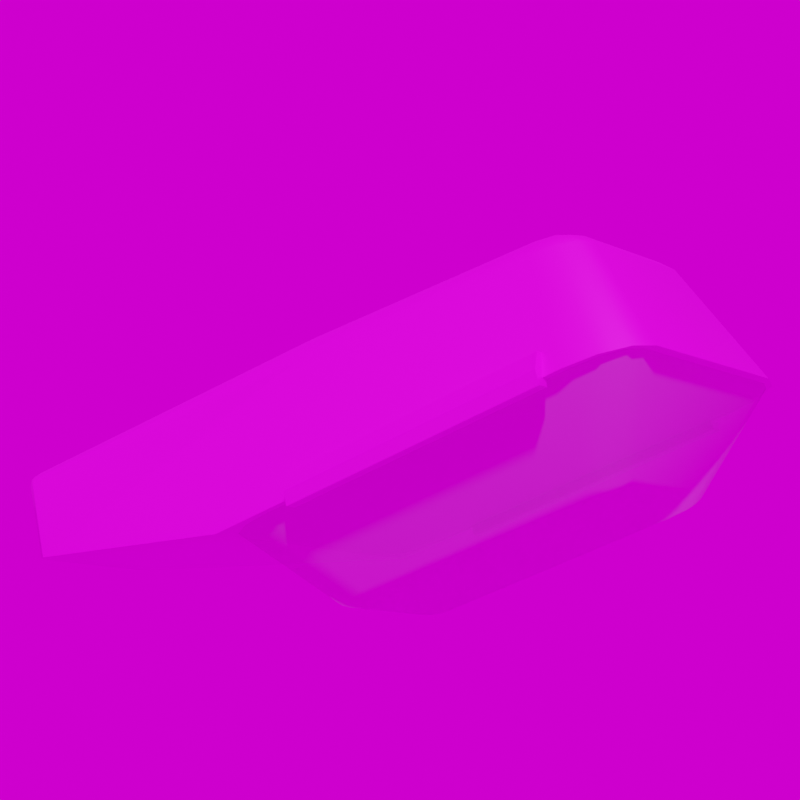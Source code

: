 # Source: Koffer_150.blend  (saved by Blender 3.4.6; exported with 4.5.12 LTS)
import bpy
from mathutils import Matrix  # noqa: F401  (used for matrix-valued properties, if any)

bpy.ops.wm.read_factory_settings(use_empty=True)
scene = bpy.context.scene
scene.name = 'Scene'

# ---- collections
col_collection = bpy.data.collections.new('Collection'); scene.collection.children.link(col_collection)

# ---- images (referenced by path relative to the original .blend; pixels are not part of the script)
import os
ASSET_DIR = os.environ.get("B2B_ASSET_DIR", "")  # directory of the original .blend (textures are referenced by path, not embedded)
HERE = os.path.dirname(os.path.abspath(__file__))  # packed textures are extracted next to this script under _unpacked/

def load_image(name, relpath, width, height, colorspace="sRGB"):
    """Load a texture the original file referenced (path relative to the .blend, or extracted next to this script)."""
    p = next((c for c in (os.path.join(HERE, relpath), os.path.join(ASSET_DIR, relpath)) if relpath and os.path.exists(c)), "")
    if p:
        img = bpy.data.images.load(p, check_existing=True)
        img.name = name
    else:  # same state as the original file: an image datablock whose file is absent (Cycles renders it pink)
        img = bpy.data.images.new(name, width, height)
        img.source = "FILE"
        img.filepath = "//" + (relpath or name)
    img.colorspace_settings.name = colorspace
    return img
img_ral_9006_weissaluminium_jpg = load_image('RAL_9006_Weissaluminium.jpg', 'RAL_9006_Weissaluminium.jpg', 1024, 1024, 'sRGB')
img_koffer_150_jpg = load_image('Koffer_150.jpg', 'Koffer_150.jpg', 1024, 1024, 'sRGB')
img_kloofendal_48d_partly_cloudy_puresky_8k_hdr = load_image('kloofendal_48d_partly_cloudy_puresky_8k.hdr', 'kloofendal_48d_partly_cloudy_puresky_8k.hdr', 1024, 1024, 'Linear Rec.709')

# ---- materials (node trees are filled in below, after node groups)
mat_glas_002 = bpy.data.materials.new('Glas.002')
mat_glas_002.surface_render_method = 'BLENDED'
mat_glas_002.blend_method = 'BLEND'
mat_glas_002.use_backface_culling = True
mat_weissaluminium = bpy.data.materials.new('Weissaluminium')
mat_weissaluminium.alpha_threshold = 0.0
mat_weissaluminium.roughness = 0.5
mat_weissaluminium.line_color = (0.0, 0.0, 0.0, 1.0)
mat_koffer_150 = bpy.data.materials.new('Koffer 150')

# ---- node groups
ng_auto_smooth = bpy.data.node_groups.new('Auto Smooth', 'GeometryNodeTree')
_s = ng_auto_smooth.interface.new_socket(name='Geometry', in_out='OUTPUT', socket_type='NodeSocketGeometry')
_s = ng_auto_smooth.interface.new_socket(name='Geometry', in_out='INPUT', socket_type='NodeSocketGeometry')
_s = ng_auto_smooth.interface.new_socket(name='Angle', in_out='INPUT', socket_type='NodeSocketFloat')
_s.subtype = 'ANGLE'
_s.min_value = 0.0
_s.max_value = 3.142
ng_auto_smooth.is_modifier = True
_N = ng_auto_smooth.nodes; _L = ng_auto_smooth.links
n0 = _N.new('NodeGroupOutput'); n0.name = 'Group Output'; n0.location = (480, -100)
n1 = _N.new('NodeGroupInput'); n1.name = 'Group Input'; n1.location = (-420, -300)
n2 = _N.new('NodeGroupInput'); n2.name = 'Group Input.001'; n2.location = (-60, -100)
n3 = _N.new('GeometryNodeSetShadeSmooth'); n3.name = 'Set Shade Smooth'; n3.location = (120, -100)
n3.domain = 'EDGE'
n4 = _N.new('GeometryNodeSetShadeSmooth'); n4.name = 'Set Shade Smooth.001'; n4.location = (300, -100)
n5 = _N.new('GeometryNodeInputMeshEdgeAngle'); n5.name = 'Edge Angle'; n5.location = (-420, -220)
n6 = _N.new('GeometryNodeInputEdgeSmooth'); n6.name = 'Is Edge Smooth'; n6.location = (-60, -160)
n7 = _N.new('GeometryNodeInputShadeSmooth'); n7.name = 'Is Face Smooth'; n7.location = (-240, -340)
n8 = _N.new('FunctionNodeBooleanMath'); n8.name = 'Boolean Math'; n8.location = (-60, -220)
n9 = _N.new('FunctionNodeCompare'); n9.name = 'Compare'; n9.location = (-240, -180)
n9.operation = 'LESS_EQUAL'
_L.new(n5.outputs[0], n9.inputs[0])
_L.new(n4.outputs[0], n0.inputs[0])
_L.new(n1.outputs[1], n9.inputs[1])
_L.new(n9.outputs[0], n8.inputs[0])
_L.new(n7.outputs[0], n8.inputs[1])
_L.new(n2.outputs[0], n3.inputs[0])
_L.new(n6.outputs[0], n3.inputs[1])
_L.new(n3.outputs[0], n4.inputs[0])
_L.new(n8.outputs[0], n3.inputs[2])
n0.is_active_output = True

# ---- material node trees
mat_glas_002.use_nodes = True; mat_glas_002.node_tree.nodes.clear()
_N = mat_glas_002.node_tree.nodes; _L = mat_glas_002.node_tree.links
n0 = _N.new('ShaderNodeBsdfPrincipled'); n0.name = 'Principled BSDF'; n0.location = (10, 300)
n0.distribution = 'GGX'
n0.subsurface_method = 'RANDOM_WALK_SKIN'
n0.inputs[1].default_value = 0.7
n0.inputs[2].default_value = 0.2
n0.inputs[3].default_value = 1.45
n0.inputs[4].default_value = 0.3
n0.inputs[27].default_value = (0.0, 0.0, 0.0, 1.0)
n0.inputs[28].default_value = 1.0
n1 = _N.new('ShaderNodeOutputMaterial'); n1.name = 'Material Output'; n1.location = (300, 300)
_L.new(n0.outputs[0], n1.inputs[0])
n1.is_active_output = True
mat_weissaluminium.use_nodes = True; mat_weissaluminium.node_tree.nodes.clear()
_N = mat_weissaluminium.node_tree.nodes; _L = mat_weissaluminium.node_tree.links
n0 = _N.new('ShaderNodeOutputMaterial'); n0.name = 'Material Output'; n0.location = (300, 300)
n1 = _N.new('ShaderNodeBsdfPrincipled'); n1.name = 'Principled BSDF'; n1.location = (10, 300)
n1.distribution = 'GGX'
n1.subsurface_method = 'RANDOM_WALK_SKIN'
n1.inputs[1].default_value = 0.3
n1.inputs[3].default_value = 1.45
n1.inputs[27].default_value = (0.0, 0.0, 0.0, 1.0)
n1.inputs[28].default_value = 1.0
n2 = _N.new('ShaderNodeTexImage'); n2.name = 'Image Texture'; n2.location = (-280, 280)
n2.image = img_ral_9006_weissaluminium_jpg
_L.new(n1.outputs[0], n0.inputs[0])
_L.new(n2.outputs[0], n1.inputs[0])
n0.is_active_output = True
mat_koffer_150.use_nodes = True; mat_koffer_150.node_tree.nodes.clear()
_N = mat_koffer_150.node_tree.nodes; _L = mat_koffer_150.node_tree.links
n0 = _N.new('ShaderNodeBsdfPrincipled'); n0.name = 'Principled BSDF'; n0.location = (10, 300)
n0.distribution = 'GGX'
n0.subsurface_method = 'RANDOM_WALK_SKIN'
n0.inputs[1].default_value = 0.3
n0.inputs[3].default_value = 1.45
n0.inputs[27].default_value = (0.0, 0.0, 0.0, 1.0)
n0.inputs[28].default_value = 1.0
n1 = _N.new('ShaderNodeOutputMaterial'); n1.name = 'Material Output'; n1.location = (300, 300)
n2 = _N.new('ShaderNodeTexImage'); n2.name = 'Image Texture'; n2.location = (-280, 280)
n2.image = img_koffer_150_jpg
_L.new(n0.outputs[0], n1.inputs[0])
_L.new(n2.outputs[0], n0.inputs[0])
n1.is_active_output = True

# ---- world
world_world = bpy.data.worlds.new('World'); scene.world = world_world
world_world.use_nodes = True; world_world.node_tree.nodes.clear()
_N = world_world.node_tree.nodes; _L = world_world.node_tree.links
n0 = _N.new('ShaderNodeOutputWorld'); n0.name = 'World Output'; n0.location = (300, 300)
n1 = _N.new('ShaderNodeBackground'); n1.name = 'Background'; n1.location = (10, 300)
n2 = _N.new('ShaderNodeTexEnvironment'); n2.name = 'Environment Texture'; n2.location = (-280, 280)
n2.image = img_kloofendal_48d_partly_cloudy_puresky_8k_hdr
_L.new(n1.outputs[0], n0.inputs[0])
_L.new(n2.outputs[0], n1.inputs[0])
n0.is_active_output = True
world_world.color = (0.05088, 0.05088, 0.05088)
world_world.use_sun_shadow = False
world_world.sun_shadow_jitter_overblur = 0.0

# ---- cameras
cam_camera = bpy.data.cameras.new('Camera')
cam_camera.lens = 100.0

# ---- meshes
me_cube_002 = bpy.data.meshes.new('Cube.002')
me_cube_002.from_pydata([(-0.05653, -0.1488, 0.1286), (-0.06299, -0.1982, 0.14), (-0.08221, -0.1557, 0.1407), (-0.05923, -0.1702, 0.1301), (-0.06623, -0.1511, 0.1304), (-0.06715, -0.1706, 0.1312), (-0.07016, -0.19, 0.1372), (-0.06159, -0.1882, 0.1343), (-0.06837, -0.1829, 0.1335), (-0.07559, -0.1536, 0.1348), (-0.07722, -0.1746, 0.1374), (-0.07287, -0.172, 0.1336), (-0.1459, -0.2078, 0.2323), (-0.1118, -0.2664, 0.2312), (-0.1413, -0.2371, 0.2318), (-0.1289, -0.2585, 0.2314), (-0.05653, 0.1157, 0.1331), (-0.08221, 0.1227, 0.1455), (-0.06299, 0.1652, 0.1463), (-0.06623, 0.1181, 0.135), (-0.05921, 0.137, 0.1354), (-0.06714, 0.1375, 0.1365), (-0.07723, 0.1415, 0.1428), (-0.07559, 0.1207, 0.1395), (-0.07288, 0.139, 0.1389), (-0.06157, 0.1551, 0.1402), (-0.07017, 0.157, 0.1432), (-0.06837, 0.1498, 0.1392), (-0.1118, 0.2348, 0.2402), (-0.1459, 0.1762, 0.2392), (-0.1289, 0.227, 0.2401), (-0.1413, 0.2055, 0.2397), (0.05653, -0.1488, 0.1286), (0.08221, -0.1557, 0.1407), (0.06299, -0.1982, 0.14), (0.06623, -0.1511, 0.1304), (0.05923, -0.1702, 0.1301), (0.06715, -0.1706, 0.1312), (0.07722, -0.1746, 0.1374), (0.07559, -0.1536, 0.1348), (0.07287, -0.172, 0.1336), (0.06159, -0.1882, 0.1343), (0.07016, -0.19, 0.1372), (0.06837, -0.1829, 0.1335), (0.1118, -0.2664, 0.2312), (0.1459, -0.2078, 0.2323), (0.1289, -0.2585, 0.2314), (0.1413, -0.2371, 0.2318), (0.05653, 0.1157, 0.1331), (0.06299, 0.1652, 0.1463), (0.08221, 0.1227, 0.1455), (0.05921, 0.137, 0.1354), (0.06623, 0.1181, 0.135), (0.06714, 0.1375, 0.1365), (0.07017, 0.157, 0.1432), (0.06157, 0.1551, 0.1402), (0.06837, 0.1498, 0.1392), (0.07559, 0.1207, 0.1395), (0.07723, 0.1415, 0.1428), (0.07288, 0.139, 0.1389), (0.1459, 0.1762, 0.2392), (0.1118, 0.2348, 0.2402), (0.1413, 0.2055, 0.2397), (0.1289, 0.227, 0.2401)], [], [(34, 13, 1), (50, 45, 33), (12, 17, 2), (28, 49, 18), (3, 4, 0), (3, 8, 5), (6, 7, 1), (10, 8, 6), (2, 11, 10), (9, 5, 11), (5, 8, 11), (19, 20, 16), (23, 21, 19), (17, 24, 23), (22, 27, 24), (25, 26, 18), (20, 27, 25), (21, 24, 27), (35, 36, 32), (39, 37, 35), (33, 40, 39), (38, 43, 40), (41, 42, 34), (36, 43, 41), (37, 40, 43), (51, 52, 48), (51, 56, 53), (54, 55, 49), (58, 56, 54), (50, 59, 58), (57, 53, 59), (53, 56, 59), (16, 4, 19), (19, 9, 23), (23, 2, 17), (1, 15, 6), (6, 14, 10), (10, 12, 2), (18, 30, 28), (26, 31, 30), (22, 29, 31), (16, 51, 48), (20, 55, 51), (25, 49, 55), (60, 58, 62), (62, 54, 63), (63, 49, 61), (48, 35, 32), (52, 39, 35), (57, 33, 39), (34, 46, 44), (42, 47, 46), (38, 45, 47), (32, 3, 0), (3, 41, 7), (41, 1, 7), (48, 0, 16), (34, 44, 13), (50, 60, 45), (12, 29, 17), (28, 61, 49), (3, 5, 4), (3, 7, 8), (6, 8, 7), (10, 11, 8), (2, 9, 11), (9, 4, 5), (19, 21, 20), (23, 24, 21), (17, 22, 24), (22, 26, 27), (25, 27, 26), (20, 21, 27), (35, 37, 36), (39, 40, 37), (33, 38, 40), (38, 42, 43), (41, 43, 42), (36, 37, 43), (51, 53, 52), (51, 55, 56), (54, 56, 55), (58, 59, 56), (50, 57, 59), (57, 52, 53), (16, 0, 4), (19, 4, 9), (23, 9, 2), (1, 13, 15), (6, 15, 14), (10, 14, 12), (18, 26, 30), (26, 22, 31), (22, 17, 29), (16, 20, 51), (20, 25, 55), (25, 18, 49), (60, 50, 58), (62, 58, 54), (63, 54, 49), (48, 52, 35), (52, 57, 39), (57, 50, 33), (34, 42, 46), (42, 38, 47), (38, 33, 45), (32, 36, 3), (3, 36, 41), (41, 34, 1), (48, 32, 0)])
me_cube_002.polygons.foreach_set('use_smooth', [True] * 110)
_uv = me_cube_002.uv_layers.new(name='UVMap')
_uv.uv.foreach_set('vector', [0.4042, 0.7753, 0.625, 0.9708, 0.4042, 0.9747, 0.4042, 0.5276, 0.625, 0.7208, 0.4042, 0.7223, 0.625, 0.02922, 0.4042, 0.2224, 0.4042, 0.02773, 0.625, 0.2792, 0.4042, 0.4747, 0.4042, 0.2753, 0.1497, 0.7362, 0.1378, 0.7224, 0.1542, 0.7208, 0.1497, 0.7362, 0.1342, 0.75, 0.1362, 0.7365, 0.3904, 0.9895, 0.375, 0.9794, 0.4042, 0.9747, 0.3762, 1.0, 0.375, 0.9908, 0.3904, 0.9895, 0.4042, 0.02773, 0.375, 0.0125, 0.3762, 0.0, 0.125, 0.7242, 0.1362, 0.7365, 0.125, 0.7375, 0.1362, 0.7365, 0.1342, 0.75, 0.125, 0.7375, 0.1378, 0.5275, 0.1497, 0.5137, 0.1542, 0.5292, 0.125, 0.5255, 0.1362, 0.5134, 0.1378, 0.5275, 0.4042, 0.2224, 0.375, 0.2377, 0.375, 0.2245, 0.3938, 0.2369, 0.375, 0.2592, 0.375, 0.2377, 0.375, 0.2707, 0.3903, 0.2605, 0.4042, 0.2753, 0.1497, 0.5137, 0.1342, 0.5, 0.1457, 0.5, 0.1362, 0.5134, 0.125, 0.5123, 0.1342, 0.5, 0.3622, 0.7224, 0.3503, 0.7362, 0.3458, 0.7208, 0.3872, 0.7229, 0.3638, 0.7365, 0.3622, 0.7224, 0.4042, 0.7223, 0.3827, 0.7366, 0.3872, 0.7229, 0.3938, 0.7368, 0.375, 0.7592, 0.3827, 0.7366, 0.375, 0.7706, 0.3904, 0.7605, 0.4042, 0.7753, 0.3503, 0.7362, 0.3658, 0.75, 0.3544, 0.75, 0.3638, 0.7365, 0.3735, 0.7375, 0.3658, 0.75, 0.3503, 0.5137, 0.3622, 0.5275, 0.3458, 0.5292, 0.3503, 0.5137, 0.3658, 0.5, 0.3638, 0.5134, 0.3903, 0.4895, 0.375, 0.4793, 0.4042, 0.4747, 0.3938, 0.5131, 0.375, 0.4908, 0.3903, 0.4895, 0.4042, 0.5276, 0.3827, 0.5133, 0.3938, 0.5131, 0.3872, 0.527, 0.3638, 0.5134, 0.3827, 0.5133, 0.3638, 0.5134, 0.3658, 0.5, 0.3735, 0.5123, 0.1542, 0.5292, 0.1378, 0.7224, 0.1378, 0.5275, 0.1378, 0.5275, 0.125, 0.7242, 0.125, 0.5255, 0.375, 0.2245, 0.4042, 0.02773, 0.4042, 0.2224, 0.4042, 0.9747, 0.6161, 0.987, 0.3904, 0.9895, 0.3904, 0.9895, 0.596, 1.0, 0.3762, 1.0, 0.3762, 0.0, 0.625, 0.02922, 0.4042, 0.02773, 0.4042, 0.2753, 0.616, 0.2629, 0.625, 0.2792, 0.3903, 0.2605, 0.6199, 0.2361, 0.616, 0.2629, 0.3938, 0.2369, 0.625, 0.2208, 0.6199, 0.2361, 0.1542, 0.5292, 0.3503, 0.5137, 0.3458, 0.5292, 0.1497, 0.5137, 0.3543, 0.5, 0.3503, 0.5137, 0.375, 0.2707, 0.4042, 0.4747, 0.375, 0.4793, 0.625, 0.5292, 0.3938, 0.5131, 0.6199, 0.5139, 0.6199, 0.5139, 0.3903, 0.4895, 0.616, 0.4871, 0.616, 0.4871, 0.4042, 0.4747, 0.625, 0.4708, 0.3458, 0.5292, 0.3622, 0.7224, 0.3458, 0.7208, 0.3622, 0.5275, 0.3872, 0.7229, 0.3622, 0.7224, 0.3872, 0.527, 0.4042, 0.7223, 0.3872, 0.7229, 0.4042, 0.7753, 0.6161, 0.763, 0.625, 0.7792, 0.3904, 0.7605, 0.6199, 0.736, 0.6161, 0.763, 0.3938, 0.7368, 0.625, 0.7208, 0.6199, 0.736, 0.3458, 0.7208, 0.1497, 0.7362, 0.1542, 0.7208, 0.1497, 0.7362, 0.3544, 0.75, 0.1456, 0.75, 0.375, 0.7706, 0.4042, 0.9747, 0.375, 0.9794, 0.3458, 0.5292, 0.1542, 0.7208, 0.1542, 0.5292, 0.4042, 0.7753, 0.625, 0.7792, 0.625, 0.9708, 0.4042, 0.5276, 0.625, 0.5292, 0.625, 0.7208, 0.625, 0.02922, 0.625, 0.2208, 0.4042, 0.2224, 0.625, 0.2792, 0.625, 0.4708, 0.4042, 0.4747, 0.1497, 0.7362, 0.1362, 0.7365, 0.1378, 0.7224, 0.1497, 0.7362, 0.1456, 0.75, 0.1342, 0.75, 0.3904, 0.9895, 0.375, 0.9908, 0.375, 0.9794, 0.3762, 1.0, 0.3554, 0.9998, 0.375, 0.9908, 0.4042, 0.02773, 0.375, 0.02583, 0.375, 0.0125, 0.125, 0.7242, 0.1378, 0.7224, 0.1362, 0.7365, 0.1378, 0.5275, 0.1362, 0.5134, 0.1497, 0.5137, 0.125, 0.5255, 0.125, 0.5123, 0.1362, 0.5134, 0.4042, 0.2224, 0.3938, 0.2369, 0.375, 0.2377, 0.3938, 0.2369, 0.3903, 0.2605, 0.375, 0.2592, 0.375, 0.2707, 0.375, 0.2592, 0.3903, 0.2605, 0.1497, 0.5137, 0.1362, 0.5134, 0.1342, 0.5, 0.3622, 0.7224, 0.3638, 0.7365, 0.3503, 0.7362, 0.3872, 0.7229, 0.3827, 0.7366, 0.3638, 0.7365, 0.4042, 0.7223, 0.3938, 0.7368, 0.3827, 0.7366, 0.3938, 0.7368, 0.3904, 0.7605, 0.375, 0.7592, 0.375, 0.7706, 0.375, 0.7592, 0.3904, 0.7605, 0.3503, 0.7362, 0.3638, 0.7365, 0.3658, 0.75, 0.3503, 0.5137, 0.3638, 0.5134, 0.3622, 0.5275, 0.3503, 0.5137, 0.3543, 0.5, 0.3658, 0.5, 0.3903, 0.4895, 0.375, 0.4908, 0.375, 0.4793, 0.3938, 0.5131, 0.3827, 0.5133, 0.375, 0.4908, 0.4042, 0.5276, 0.3872, 0.527, 0.3827, 0.5133, 0.3872, 0.527, 0.3622, 0.5275, 0.3638, 0.5134, 0.1542, 0.5292, 0.1542, 0.7208, 0.1378, 0.7224, 0.1378, 0.5275, 0.1378, 0.7224, 0.125, 0.7242, 0.375, 0.2245, 0.375, 0.02583, 0.4042, 0.02773, 0.4042, 0.9747, 0.625, 0.9708, 0.6161, 0.987, 0.3904, 0.9895, 0.6161, 0.987, 0.596, 1.0, 0.3762, 0.0, 0.596, 0.0, 0.625, 0.02922, 0.4042, 0.2753, 0.3903, 0.2605, 0.616, 0.2629, 0.3903, 0.2605, 0.3938, 0.2369, 0.6199, 0.2361, 0.3938, 0.2369, 0.4042, 0.2224, 0.625, 0.2208, 0.1542, 0.5292, 0.1497, 0.5137, 0.3503, 0.5137, 0.1497, 0.5137, 0.1457, 0.5, 0.3543, 0.5, 0.375, 0.2707, 0.4042, 0.2753, 0.4042, 0.4747, 0.625, 0.5292, 0.4042, 0.5276, 0.3938, 0.5131, 0.6199, 0.5139, 0.3938, 0.5131, 0.3903, 0.4895, 0.616, 0.4871, 0.3903, 0.4895, 0.4042, 0.4747, 0.3458, 0.5292, 0.3622, 0.5275, 0.3622, 0.7224, 0.3622, 0.5275, 0.3872, 0.527, 0.3872, 0.7229, 0.3872, 0.527, 0.4042, 0.5276, 0.4042, 0.7223, 0.4042, 0.7753, 0.3904, 0.7605, 0.6161, 0.763, 0.3904, 0.7605, 0.3938, 0.7368, 0.6199, 0.736, 0.3938, 0.7368, 0.4042, 0.7223, 0.625, 0.7208, 0.3458, 0.7208, 0.3503, 0.7362, 0.1497, 0.7362, 0.1497, 0.7362, 0.3503, 0.7362, 0.3544, 0.75, 0.375, 0.7706, 0.4042, 0.7753, 0.4042, 0.9747, 0.3458, 0.5292, 0.3458, 0.7208, 0.1542, 0.7208])
me_cube_002.materials.append(mat_glas_002)
me_cube_002.update()
me_cube_001 = bpy.data.meshes.new('Cube.001')
me_cube_001.from_pydata([(-0.416, -0.09656, -0.4364), (0.416, -0.09656, -0.4364), (-0.1626, -0.4182, -0.03115), (-0.2479, -0.4032, -0.0476), (-0.2027, -0.4162, -0.03336), (-0.2339, -0.4107, -0.03938), (-0.242, -0.4031, 0.3596), (-0.1626, -0.4205, 0.3626), (-0.1627, -0.4031, 0.4385), (-0.231, -0.4113, 0.36), (-0.2299, -0.4028, 0.3983), (-0.2215, -0.4111, 0.3977), (-0.1627, -0.418, 0.4008), (-0.2019, -0.4178, 0.3611), (-0.2005, -0.416, 0.3987), (-0.2012, -0.4028, 0.4268), (-0.1627, -0.4114, 0.4285), (-0.2001, -0.4111, 0.4192), (-0.416, 0.3393, -0.4001), (-0.2809, 0.4143, -0.393), (-0.3979, 0.3768, -0.3966), (-0.3485, 0.4043, -0.394), (-0.1742, 0.2988, 0.3558), (-0.1931, 0.363, 0.2226), (-0.2836, 0.3054, 0.2331), (-0.1784, 0.3262, 0.3324), (-0.2186, 0.3033, 0.3372), (-0.2205, 0.3275, 0.3189), (-0.2377, 0.3538, 0.2297), (-0.1853, 0.3498, 0.2839), (-0.2269, 0.3436, 0.285), (-0.2585, 0.3057, 0.2928), (-0.2704, 0.3327, 0.2335), (-0.2496, 0.3295, 0.2878), (0.2479, -0.4032, -0.0476), (0.1626, -0.4182, -0.03115), (0.2339, -0.4107, -0.03938), (0.2027, -0.4162, -0.03336), (0.1627, -0.4031, 0.4385), (0.1626, -0.4205, 0.3626), (0.242, -0.4031, 0.3596), (0.1627, -0.4114, 0.4285), (0.2012, -0.4028, 0.4268), (0.2001, -0.4111, 0.4192), (0.2019, -0.4178, 0.3611), (0.1627, -0.418, 0.4008), (0.2005, -0.416, 0.3987), (0.2299, -0.4028, 0.3983), (0.231, -0.4113, 0.36), (0.2215, -0.4111, 0.3977), (0.2809, 0.4143, -0.393), (0.416, 0.3393, -0.4001), (0.3485, 0.4043, -0.394), (0.3979, 0.3768, -0.3966), (0.1742, 0.2988, 0.3558), (0.2836, 0.3054, 0.2331), (0.1931, 0.363, 0.2226), (0.2186, 0.3033, 0.3372), (0.1784, 0.3262, 0.3324), (0.2205, 0.3275, 0.3189), (0.2704, 0.3327, 0.2335), (0.2585, 0.3057, 0.2928), (0.2496, 0.3295, 0.2878), (0.1853, 0.3498, 0.2839), (0.2377, 0.3538, 0.2297), (0.2269, 0.3436, 0.285), (-0.2712, 0.007954, 0.2872), (-0.1642, 0.01875, 0.4274), (-0.2466, 0.01335, 0.3573), (-0.2074, 0.01731, 0.4087), (0.1642, 0.01875, 0.4274), (0.2712, 0.007954, 0.2872), (0.2074, 0.01731, 0.4087), (0.2466, 0.01335, 0.3573)], [], [(22, 70, 54), (1, 0, 19), (55, 1, 51), (4, 5, 3), (67, 38, 70), (23, 50, 19), (71, 34, 1), (0, 24, 18), (39, 2, 35), (9, 10, 6), (13, 11, 9), (7, 14, 13), (12, 17, 14), (15, 16, 8), (15, 11, 17), (11, 14, 17), (25, 26, 22), (29, 27, 25), (23, 30, 29), (28, 33, 30), (31, 32, 24), (31, 27, 33), (27, 30, 33), (41, 42, 38), (45, 43, 41), (39, 46, 45), (44, 49, 46), (47, 48, 40), (42, 49, 47), (43, 46, 49), (57, 58, 54), (61, 59, 57), (60, 61, 55), (64, 62, 60), (56, 65, 64), (63, 59, 65), (59, 62, 65), (2, 13, 4), (4, 9, 5), (5, 6, 3), (22, 69, 67), (26, 68, 69), (31, 66, 68), (19, 28, 23), (21, 32, 28), (20, 24, 32), (54, 25, 22), (58, 29, 25), (63, 23, 29), (55, 53, 60), (60, 52, 64), (64, 50, 56), (70, 42, 72), (72, 47, 73), (73, 40, 71), (35, 44, 39), (37, 48, 44), (36, 40, 48), (38, 16, 41), (16, 45, 41), (12, 39, 45), (54, 72, 57), (57, 73, 61), (61, 71, 55), (67, 15, 8), (69, 10, 15), (68, 6, 10), (3, 66, 0), (22, 67, 70), (0, 18, 19), (18, 20, 21), (19, 18, 21), (19, 50, 1), (50, 52, 51), (52, 53, 51), (51, 1, 50), (55, 71, 1), (3, 0, 2), (0, 1, 2), (1, 34, 35), (34, 36, 37), (35, 34, 37), (35, 2, 1), (2, 4, 3), (67, 8, 38), (23, 56, 50), (71, 40, 34), (0, 66, 24), (39, 7, 2), (9, 11, 10), (13, 14, 11), (7, 12, 14), (12, 16, 17), (15, 17, 16), (15, 10, 11), (25, 27, 26), (29, 30, 27), (23, 28, 30), (28, 32, 33), (31, 33, 32), (31, 26, 27), (41, 43, 42), (45, 46, 43), (39, 44, 46), (44, 48, 49), (47, 49, 48), (42, 43, 49), (57, 59, 58), (61, 62, 59), (60, 62, 61), (64, 65, 62), (56, 63, 65), (63, 58, 59), (2, 7, 13), (4, 13, 9), (5, 9, 6), (22, 26, 69), (26, 31, 68), (31, 24, 66), (19, 21, 28), (21, 20, 32), (20, 18, 24), (54, 58, 25), (58, 63, 29), (63, 56, 23), (55, 51, 53), (60, 53, 52), (64, 52, 50), (70, 38, 42), (72, 42, 47), (73, 47, 40), (35, 37, 44), (37, 36, 48), (36, 34, 40), (38, 8, 16), (16, 12, 45), (12, 7, 39), (54, 70, 72), (57, 72, 73), (61, 73, 71), (67, 69, 15), (69, 68, 10), (68, 66, 6), (3, 6, 66)])
me_cube_001.polygons.foreach_set('use_smooth', [True] * 144)
me_cube_001.polygons.foreach_set('material_index', [0, 1, 0, 1, 0, 0, 0, 0, 0, 0, 0, 0, 0, 0, 0, 0, 0, 0, 0, 0, 0, 0, 0, 0, 0, 0, 0, 0, 0, 0, 0, 0, 0, 0, 0, 0, 0, 0, 0, 0, 0, 0, 0, 0, 0, 0, 0, 0, 0, 0, 0, 0, 0, 0, 0, 0, 0, 0, 0, 0, 0, 0, 0, 0, 0, 0, 0, 0, 0, 1, 1, 1, 1, 1, 1, 1, 0, 1, 1, 1, 1, 1, 1, 1, 0, 0, 0, 0, 0, 0, 0, 0, 0, 0, 0, 0, 0, 0, 0, 0, 0, 0, 0, 0, 0, 0, 0, 0, 0, 0, 0, 0, 0, 0, 0, 0, 0, 0, 0, 0, 0, 0, 0, 0, 0, 0, 0, 0, 0, 0, 0, 0, 0, 0, 0, 0, 0, 0, 0, 0, 0, 0, 0, 0])
_uv = me_cube_001.uv_layers.new(name='UVMap')
_uv.uv.foreach_set('vector', [0.8342, 0.5203, 0.6656, 0.625, 0.6658, 0.5203, 0.08544, 0.4094, 0.9002, 0.4053, 0.7119, 0.9876, 0.5852, 0.5196, 0.375, 0.625, 0.375, 0.5203, 0.6838, 0.01182, 0.7127, 0.01789, 0.726, 0.02655, 0.8344, 0.7188, 0.6656, 0.7449, 0.6656, 0.7188, 0.5844, 0.2886, 0.375, 0.4594, 0.375, 0.2906, 0.5844, 0.7188, 0.375, 0.7449, 0.375, 0.7188, 0.375, 0.125, 0.5852, 0.2304, 0.375, 0.2297, 0.5844, 0.7906, 0.375, 0.9594, 0.375, 0.7906, 0.5839, 0.002098, 0.6046, 0.004508, 0.5844, 0.005071, 0.5836, 0.0, 0.6039, 0.001683, 0.5839, 0.002098, 0.5844, 0.9594, 0.6036, 1.0, 0.5836, 1.0, 0.6047, 0.9594, 0.6248, 1.0, 0.6036, 1.0, 0.875, 0.7448, 0.8344, 0.75, 0.8344, 0.7449, 0.625, 0.00518, 0.6039, 0.001683, 0.625, 0.00289, 0.6039, 0.001683, 0.6036, 0.0, 0.625, 0.00289, 0.8355, 0.5, 0.875, 0.5178, 0.8342, 0.5203, 0.6055, 0.2884, 0.625, 0.2693, 0.625, 0.2895, 0.5844, 0.2886, 0.606, 0.2694, 0.6055, 0.2884, 0.5871, 0.269, 0.6065, 0.2402, 0.606, 0.2694, 0.606, 0.2317, 0.5876, 0.2399, 0.5852, 0.2304, 0.606, 0.2317, 0.6273, 0.2497, 0.6065, 0.2402, 0.625, 0.2693, 0.606, 0.2694, 0.6074, 0.2592, 0.6656, 0.75, 0.6456, 0.7448, 0.6656, 0.7449, 0.6047, 0.7906, 0.6145, 0.7711, 0.625, 0.7906, 0.5844, 0.7906, 0.6036, 0.7709, 0.6047, 0.7906, 0.5836, 0.7702, 0.6039, 0.7483, 0.6036, 0.7709, 0.6046, 0.7455, 0.5839, 0.7479, 0.5844, 0.7449, 0.6456, 0.7448, 0.6039, 0.7483, 0.6046, 0.7455, 0.6155, 0.7495, 0.6043, 0.7509, 0.6039, 0.7483, 0.6444, 0.5171, 0.6645, 0.5, 0.6658, 0.5203, 0.606, 0.5183, 0.6443, 0.5, 0.6444, 0.5171, 0.5876, 0.5101, 0.606, 0.5183, 0.5852, 0.5196, 0.5871, 0.481, 0.6065, 0.5098, 0.5876, 0.5101, 0.5844, 0.4614, 0.606, 0.4806, 0.5871, 0.481, 0.6055, 0.4616, 0.625, 0.4807, 0.606, 0.4806, 0.625, 0.4807, 0.6074, 0.4908, 0.606, 0.4806, 0.375, 0.9594, 0.5836, 1.0, 0.375, 1.0, 0.375, 0.0, 0.5839, 0.002098, 0.3743, 0.001905, 0.3743, 0.001905, 0.5844, 0.005071, 0.375, 0.005073, 0.8342, 0.5203, 0.875, 0.6245, 0.8344, 0.625, 0.625, 0.2322, 0.6053, 0.1249, 0.625, 0.1255, 0.606, 0.2317, 0.5844, 0.125, 0.6053, 0.1249, 0.375, 0.2906, 0.5871, 0.269, 0.5844, 0.2886, 0.375, 0.2703, 0.5876, 0.2399, 0.5871, 0.269, 0.3761, 0.2398, 0.5852, 0.2304, 0.5876, 0.2399, 0.6658, 0.5203, 0.8355, 0.5, 0.8342, 0.5203, 0.625, 0.4605, 0.6055, 0.2884, 0.625, 0.2895, 0.6055, 0.4616, 0.5844, 0.2886, 0.6055, 0.2884, 0.5852, 0.5196, 0.3761, 0.5102, 0.5876, 0.5101, 0.5876, 0.5101, 0.375, 0.4797, 0.5871, 0.481, 0.5871, 0.481, 0.375, 0.4594, 0.5844, 0.4614, 0.6656, 0.7188, 0.6456, 0.7448, 0.6448, 0.7187, 0.6448, 0.7187, 0.6046, 0.7455, 0.6049, 0.7193, 0.6049, 0.7193, 0.5844, 0.7449, 0.5844, 0.7188, 0.375, 0.7906, 0.5836, 0.7702, 0.5844, 0.7906, 0.3738, 0.7698, 0.5839, 0.7479, 0.5836, 0.7702, 0.3743, 0.7481, 0.5844, 0.7449, 0.5839, 0.7479, 0.6656, 0.7449, 0.8344, 0.75, 0.6656, 0.75, 0.625, 0.9594, 0.6047, 0.7906, 0.625, 0.7906, 0.6047, 0.9594, 0.5844, 0.7906, 0.6047, 0.7906, 0.6658, 0.5203, 0.6434, 0.6245, 0.6444, 0.5171, 0.6444, 0.5171, 0.6052, 0.6253, 0.606, 0.5183, 0.606, 0.5183, 0.5844, 0.625, 0.5852, 0.5196, 0.8344, 0.7188, 0.875, 0.7448, 0.8344, 0.7449, 0.625, 0.0312, 0.6046, 0.004508, 0.625, 0.00518, 0.6048, 0.03066, 0.5844, 0.005071, 0.6046, 0.004508, 0.375, 0.005073, 0.5844, 0.03125, 0.375, 0.03125, 0.8342, 0.5203, 0.8344, 0.625, 0.6656, 0.625, 0.9002, 0.4053, 0.8905, 0.9164, 0.7119, 0.9876, 0.8905, 0.9164, 0.8636, 0.9521, 0.7982, 0.9778, 0.7119, 0.9876, 0.8905, 0.9164, 0.7982, 0.9778, 0.7119, 0.9876, 0.2779, 0.9826, 0.08544, 0.4094, 0.2779, 0.9826, 0.1932, 0.9693, 0.1146, 0.9064, 0.1932, 0.9693, 0.1334, 0.9425, 0.1146, 0.9064, 0.1146, 0.9064, 0.08544, 0.4094, 0.2779, 0.9826, 0.5852, 0.5196, 0.5844, 0.625, 0.375, 0.625, 0.726, 0.02655, 0.9002, 0.4053, 0.6472, 0.00995, 0.9002, 0.4053, 0.08544, 0.4094, 0.6472, 0.00995, 0.08544, 0.4094, 0.2752, 0.03274, 0.3515, 0.01401, 0.2752, 0.03274, 0.2873, 0.02373, 0.3153, 0.01687, 0.3515, 0.01401, 0.2752, 0.03274, 0.3153, 0.01687, 0.3515, 0.01401, 0.6472, 0.00995, 0.08544, 0.4094, 0.6472, 0.00995, 0.6838, 0.01182, 0.726, 0.02655, 0.8344, 0.7188, 0.8344, 0.7449, 0.6656, 0.7449, 0.5844, 0.2886, 0.5844, 0.4614, 0.375, 0.4594, 0.5844, 0.7188, 0.5844, 0.7449, 0.375, 0.7449, 0.375, 0.125, 0.5844, 0.125, 0.5852, 0.2304, 0.5844, 0.7906, 0.5844, 0.9594, 0.375, 0.9594, 0.5839, 0.002098, 0.6039, 0.001683, 0.6046, 0.004508, 0.5836, 0.0, 0.6036, 0.0, 0.6039, 0.001683, 0.5844, 0.9594, 0.6047, 0.9594, 0.6036, 1.0, 0.6047, 0.9594, 0.625, 0.9594, 0.6248, 1.0, 0.875, 0.7448, 0.875, 0.7471, 0.8344, 0.75, 0.625, 0.00518, 0.6046, 0.004508, 0.6039, 0.001683, 0.8355, 0.5, 0.8557, 0.5, 0.875, 0.5178, 0.6055, 0.2884, 0.606, 0.2694, 0.625, 0.2693, 0.5844, 0.2886, 0.5871, 0.269, 0.606, 0.2694, 0.5871, 0.269, 0.5876, 0.2399, 0.6065, 0.2402, 0.606, 0.2317, 0.6065, 0.2402, 0.5876, 0.2399, 0.606, 0.2317, 0.625, 0.2322, 0.6273, 0.2497, 0.6656, 0.75, 0.6461, 0.747, 0.6456, 0.7448, 0.6047, 0.7906, 0.6036, 0.7709, 0.6145, 0.7711, 0.5844, 0.7906, 0.5836, 0.7702, 0.6036, 0.7709, 0.5836, 0.7702, 0.5839, 0.7479, 0.6039, 0.7483, 0.6046, 0.7455, 0.6039, 0.7483, 0.5839, 0.7479, 0.6456, 0.7448, 0.6461, 0.747, 0.6039, 0.7483, 0.6444, 0.5171, 0.6443, 0.5, 0.6645, 0.5, 0.606, 0.5183, 0.6065, 0.5098, 0.6443, 0.5, 0.5876, 0.5101, 0.6065, 0.5098, 0.606, 0.5183, 0.5871, 0.481, 0.606, 0.4806, 0.6065, 0.5098, 0.5844, 0.4614, 0.6055, 0.4616, 0.606, 0.4806, 0.6055, 0.4616, 0.625, 0.4605, 0.625, 0.4807, 0.375, 0.9594, 0.5844, 0.9594, 0.5836, 1.0, 0.375, 0.0, 0.5836, 0.0, 0.5839, 0.002098, 0.3743, 0.001905, 0.5839, 0.002098, 0.5844, 0.005071, 0.8342, 0.5203, 0.875, 0.5178, 0.875, 0.6245, 0.625, 0.2322, 0.606, 0.2317, 0.6053, 0.1249, 0.606, 0.2317, 0.5852, 0.2304, 0.5844, 0.125, 0.375, 0.2906, 0.375, 0.2703, 0.5871, 0.269, 0.375, 0.2703, 0.3761, 0.2398, 0.5876, 0.2399, 0.3761, 0.2398, 0.375, 0.2297, 0.5852, 0.2304, 0.6658, 0.5203, 0.6645, 0.5, 0.8355, 0.5, 0.625, 0.4605, 0.6055, 0.4616, 0.6055, 0.2884, 0.6055, 0.4616, 0.5844, 0.4614, 0.5844, 0.2886, 0.5852, 0.5196, 0.375, 0.5203, 0.3761, 0.5102, 0.5876, 0.5101, 0.3761, 0.5102, 0.375, 0.4797, 0.5871, 0.481, 0.375, 0.4797, 0.375, 0.4594, 0.6656, 0.7188, 0.6656, 0.7449, 0.6456, 0.7448, 0.6448, 0.7187, 0.6456, 0.7448, 0.6046, 0.7455, 0.6049, 0.7193, 0.6046, 0.7455, 0.5844, 0.7449, 0.375, 0.7906, 0.3738, 0.7698, 0.5836, 0.7702, 0.3738, 0.7698, 0.3743, 0.7481, 0.5839, 0.7479, 0.3743, 0.7481, 0.375, 0.7449, 0.5844, 0.7449, 0.6656, 0.7449, 0.8344, 0.7449, 0.8344, 0.75, 0.625, 0.9594, 0.6047, 0.9594, 0.6047, 0.7906, 0.6047, 0.9594, 0.5844, 0.9594, 0.5844, 0.7906, 0.6658, 0.5203, 0.6656, 0.625, 0.6434, 0.6245, 0.6444, 0.5171, 0.6434, 0.6245, 0.6052, 0.6253, 0.606, 0.5183, 0.6052, 0.6253, 0.5844, 0.625, 0.8344, 0.7188, 0.875, 0.7188, 0.875, 0.7448, 0.625, 0.0312, 0.6048, 0.03066, 0.6046, 0.004508, 0.6048, 0.03066, 0.5844, 0.03125, 0.5844, 0.005071, 0.375, 0.005073, 0.5844, 0.005071, 0.5844, 0.03125])
me_cube_001.materials.append(mat_weissaluminium)
me_cube_001.materials.append(mat_koffer_150)
me_cube_001.update()
me_mesh = bpy.data.meshes.new('Mesh')
me_mesh.from_pydata([(-0.15, 0.006624, -0.1036), (-0.1628, 0.006624, -0.1036), (-0.163, 0.006624, -0.08781), (-0.1528, 0.006624, -0.06829), (-0.1435, 0.006624, -0.06807), (-0.15, 0.3195, -0.09749), (-0.1628, 0.3195, -0.09749), (-0.163, 0.3195, -0.08174), (-0.1528, 0.3195, -0.06222), (-0.1435, 0.3195, -0.062), (0.15, 0.006624, -0.1036), (0.1628, 0.006624, -0.1036), (0.163, 0.006624, -0.08781), (0.1528, 0.006624, -0.06829), (0.1435, 0.006624, -0.06807), (0.15, 0.3195, -0.09749), (0.1628, 0.3195, -0.09749), (0.163, 0.3195, -0.08174), (0.1528, 0.3195, -0.06222), (0.1435, 0.3195, -0.062)], [], [(1, 0, 2), (6, 7, 5), (4, 3, 2), (2, 0, 4), (9, 7, 8), (7, 9, 5), (4, 5, 9), (3, 7, 2), (1, 5, 0), (4, 8, 3), (2, 6, 1), (11, 12, 10), (16, 15, 17), (14, 12, 13), (12, 14, 10), (19, 18, 17), (17, 15, 19), (14, 15, 10), (17, 13, 12), (15, 11, 10), (18, 14, 13), (16, 12, 11), (4, 0, 5), (3, 8, 7), (1, 6, 5), (4, 9, 8), (2, 7, 6), (14, 19, 15), (17, 18, 13), (15, 16, 11), (18, 19, 14), (16, 17, 12)])
_uv = me_mesh.uv_layers.new(name='UVMap')
_uv.uv.foreach_set('vector', [0.9996, 0.2182, 0.8488, 0.1512, 0.9996, 0.0003986, 0.6964, 0.874, 0.5457, 0.807, 0.6964, 0.6562, 0.848, 0.6554, 0.6972, 0.5884, 0.848, 0.4376, 0.848, 0.4368, 0.6972, 0.3698, 0.848, 0.219, 0.6964, 0.2182, 0.5457, 0.1512, 0.6964, 0.0003986, 0.848, 0.874, 0.6972, 0.807, 0.848, 0.6562, 0.273, 0.3644, 0.5449, 0.2436, 0.5449, 0.3644, 0.273, 0.3652, 0.5449, 0.486, 0.273, 0.486, 0.0003987, 0.4868, 0.2722, 0.6077, 0.0003987, 0.6077, 0.273, 0.122, 0.5449, 0.2428, 0.273, 0.2428, 0.273, 0.0003987, 0.5449, 0.1212, 0.273, 0.1212, 0.6964, 0.4368, 0.5457, 0.3698, 0.6964, 0.219, 0.6964, 0.6554, 0.5457, 0.5884, 0.6964, 0.4376, 0.1512, 0.8263, 0.0003987, 0.7592, 0.1512, 0.6085, 0.3028, 0.8263, 0.152, 0.7592, 0.3028, 0.6085, 0.4543, 0.8263, 0.3036, 0.7592, 0.4543, 0.6085, 0.848, 0.2182, 0.6972, 0.1512, 0.848, 0.0003986, 0.0003987, 0.486, 0.2722, 0.3652, 0.2722, 0.486, 0.0003987, 0.2436, 0.2722, 0.3644, 0.0003987, 0.3644, 0.0003987, 0.122, 0.2722, 0.2428, 0.0003987, 0.2428, 0.273, 0.4868, 0.5449, 0.6077, 0.273, 0.6077, 0.0003987, 0.0003987, 0.2722, 0.1212, 0.0003987, 0.1212, 0.273, 0.3644, 0.273, 0.2436, 0.5449, 0.2436, 0.273, 0.3652, 0.5449, 0.3652, 0.5449, 0.486, 0.0003987, 0.4868, 0.2722, 0.4868, 0.2722, 0.6077, 0.273, 0.122, 0.5449, 0.122, 0.5449, 0.2428, 0.273, 0.0003987, 0.5449, 0.0003987, 0.5449, 0.1212, 0.0003987, 0.486, 0.0003987, 0.3652, 0.2722, 0.3652, 0.0003987, 0.2436, 0.2722, 0.2436, 0.2722, 0.3644, 0.0003987, 0.122, 0.2722, 0.122, 0.2722, 0.2428, 0.273, 0.4868, 0.5449, 0.4868, 0.5449, 0.6077, 0.0003987, 0.0003987, 0.2722, 0.0003987, 0.2722, 0.1212])
me_mesh.materials.append(mat_weissaluminium)
me_mesh.update()

# ---- objects
ob_glas = bpy.data.objects.new('Glas', me_cube_002)
ob_cube = bpy.data.objects.new('Cube', me_cube_001)
ob_beziercurve = bpy.data.objects.new('BezierCurve', me_mesh)
ob_camera = bpy.data.objects.new('Camera', cam_camera)

# ---- transforms, parenting, visibility, modifiers, constraints
ob_glas.location = (0.6003, 0.0, -0.2189)
ob_glas.rotation_euler = (0.2618, -1.954e-08, -1.571)
_m = ob_glas.modifiers.new('Auto Smooth', 'NODES')
_m.node_group = ng_auto_smooth
_gi = [s.identifier for s in ng_auto_smooth.interface.items_tree if s.item_type == 'SOCKET' and s.in_out == 'INPUT']
_m[_gi[1]] = 0.5236  # Angle
ob_cube.location = (0.3516, 0.0, 0.05141)
ob_cube.rotation_euler = (0.2618, -1.954e-08, -1.571)
ob_cube.scale = (0.3702, 1.0, 0.2163)
_m = ob_cube.modifiers.new('Auto Smooth', 'NODES')
_m.node_group = ng_auto_smooth
_gi = [s.identifier for s in ng_auto_smooth.interface.items_tree if s.item_type == 'SOCKET' and s.in_out == 'INPUT']
_m[_gi[1]] = 0.7854  # Angle
ob_beziercurve.location = (0.3511, 0.0, 0.05301)
ob_beziercurve.rotation_euler = (0.2618, -1.954e-08, -1.571)
_m = ob_beziercurve.modifiers.new('Auto Smooth', 'NODES')
_m.node_group = ng_auto_smooth
_gi = [s.identifier for s in ng_auto_smooth.interface.items_tree if s.item_type == 'SOCKET' and s.in_out == 'INPUT']
_m[_gi[1]] = 3.142  # Angle
ob_camera.location = (1.8, -1.8, -0.32)
ob_camera.rotation_euler = (1.745, 0.0, 0.6615)

# ---- collection membership
scene.collection.objects.link(ob_glas)
scene.collection.objects.link(ob_cube)
scene.collection.objects.link(ob_beziercurve)
scene.collection.objects.link(ob_camera)

# ---- scene / render settings (as saved in the file)
scene.camera = ob_camera
scene.frame_start = 1; scene.frame_end = 250; scene.frame_set(2)
scene.render.engine = 'CYCLES'
scene.render.resolution_x = 500
scene.render.resolution_y = 500
scene.cycles.sampling_pattern = 'TABULATED_SOBOL'
scene.cycles.use_light_tree = False
scene.view_settings.view_transform = 'Filmic'
bpy.context.view_layer.update()

# ---- added for rendering (the .blend has no usable light): sun
light_auto_sun = bpy.data.lights.new('AutoSun', 'SUN')
light_auto_sun.energy = 3.0
light_auto_sun.angle = 0.0523599
ob_auto_sun = bpy.data.objects.new('AutoSun', light_auto_sun)
scene.collection.objects.link(ob_auto_sun)
ob_auto_sun.rotation_euler = (0.872665, 0.174533, 0.523599)
bpy.context.view_layer.update()
